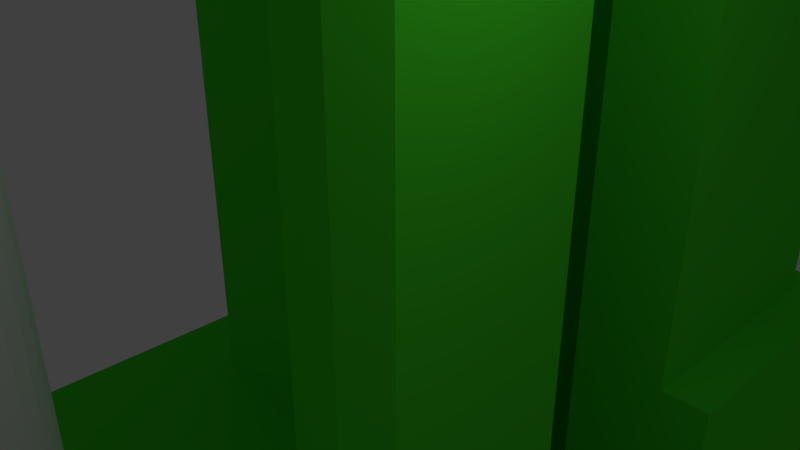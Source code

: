 # Source: blend.blend  (saved by Blender 2.79.0; exported with 4.5.12 LTS)
import bpy
from mathutils import Matrix  # noqa: F401  (used for matrix-valued properties, if any)

bpy.ops.wm.read_factory_settings(use_empty=True)
scene = bpy.context.scene
scene.name = 'Scene'

# ---- collections
col_collection_1 = bpy.data.collections.new('Collection 1'); scene.collection.children.link(col_collection_1)

# ---- materials (node trees are filled in below, after node groups)
mat_material = bpy.data.materials.new('Material')
mat_material.alpha_threshold = 0.0
mat_material.use_transparent_shadow = False
mat_material.diffuse_color = (0.06927, 0.8, 0.02511, 1.0)
mat_material.roughness = 0.5
mat_material.line_color = (0.0, 0.0, 0.0, 1.0)

# ---- material node trees

# ---- world
world_world = bpy.data.worlds.new('World'); scene.world = world_world
world_world.color = (0.05088, 0.05088, 0.05088)
world_world.use_sun_shadow = False
world_world.sun_shadow_jitter_overblur = 0.0
world_world.cycles.sampling_method = 'MANUAL'

# ---- cameras
cam_camera = bpy.data.cameras.new('Camera')
cam_camera.clip_end = 100.0
cam_camera.lens = 35.0
cam_camera.sensor_width = 32.0
cam_camera.sensor_height = 18.0
cam_camera.ortho_scale = 7.314
cam_camera.dof.focus_distance = 0.0
cam_camera.dof.aperture_fstop = 128.0

# ---- lights
light_lamp = bpy.data.lights.new('Lamp', 'POINT')
light_lamp.transmission_factor = 0.0
light_lamp.cutoff_distance = 30.0
light_lamp.energy = 100.0
light_lamp.shadow_buffer_clip_start = 1.001
light_lamp.shadow_soft_size = 0.1
light_lamp.shadow_maximum_resolution = 0.006
light_lamp.use_absolute_resolution = True

# ---- meshes
me_cylinder = bpy.data.meshes.new('Cylinder')
me_cylinder.from_pydata([(0.0, 1.5, -5.0), (0.0, 1.5, 5.0), (0.2926, 1.471, -5.0), (0.2926, 1.471, 5.0), (0.574, 1.386, -5.0), (0.574, 1.386, 5.0), (0.8334, 1.247, -5.0), (0.8334, 1.247, 5.0), (1.061, 1.061, -5.0), (1.061, 1.061, 5.0), (1.247, 0.8334, -5.0), (1.247, 0.8334, 5.0), (1.386, 0.574, -5.0), (1.386, 0.574, 5.0), (1.471, 0.2926, -5.0), (1.471, 0.2926, 5.0), (1.5, 1.132e-07, -5.0), (1.5, 1.132e-07, 5.0), (1.471, -0.2926, -5.0), (1.471, -0.2926, 5.0), (1.386, -0.574, -5.0), (1.386, -0.574, 5.0), (1.247, -0.8334, -5.0), (1.247, -0.8334, 5.0), (1.061, -1.061, -5.0), (1.061, -1.061, 5.0), (0.8334, -1.247, -5.0), (0.8334, -1.247, 5.0), (0.574, -1.386, -5.0), (0.574, -1.386, 5.0), (0.2926, -1.471, -5.0), (0.2926, -1.471, 5.0), (-4.888e-07, -1.5, -5.0), (-4.888e-07, -1.5, 5.0), (-0.2926, -1.471, -5.0), (-0.2926, -1.471, 5.0), (-0.574, -1.386, -5.0), (-0.574, -1.386, 5.0), (-0.8334, -1.247, -5.0), (-0.8334, -1.247, 5.0), (-1.061, -1.061, -5.0), (-1.061, -1.061, 5.0), (-1.247, -0.8334, -5.0), (-1.247, -0.8334, 5.0), (-1.386, -0.574, -5.0), (-1.386, -0.574, 5.0), (-1.471, -0.2926, -5.0), (-1.471, -0.2926, 5.0), (-1.5, 1.448e-06, -5.0), (-1.5, 1.448e-06, 5.0), (-1.471, 0.2926, -5.0), (-1.471, 0.2926, 5.0), (-1.386, 0.574, -5.0), (-1.386, 0.574, 5.0), (-1.247, 0.8334, -5.0), (-1.247, 0.8334, 5.0), (-1.061, 1.061, -5.0), (-1.061, 1.061, 5.0), (-0.8334, 1.247, -5.0), (-0.8334, 1.247, 5.0), (-0.574, 1.386, -5.0), (-0.574, 1.386, 5.0), (-0.2926, 1.471, -5.0), (-0.2926, 1.471, 5.0), (0.6856, 3.447, 8.0), (-2.059e-07, 3.514, 8.0), (1.345, 3.247, 8.0), (1.952, 2.922, 8.0), (2.485, 2.485, 8.0), (2.922, 1.952, 8.0), (3.247, 1.345, 8.0), (3.447, 0.6856, 8.0), (3.514, -4.05e-07, 8.0), (3.447, -0.6856, 8.0), (3.247, -1.345, 8.0), (2.922, -1.952, 8.0), (2.485, -2.485, 8.0), (1.952, -2.922, 8.0), (1.345, -3.247, 8.0), (0.6856, -3.447, 8.0), (-1.351e-06, -3.514, 8.0), (-0.6856, -3.447, 8.0), (-1.345, -3.247, 8.0), (-1.952, -2.922, 8.0), (-2.485, -2.485, 8.0), (-2.922, -1.952, 8.0), (-3.247, -1.345, 8.0), (-3.447, -0.6856, 8.0), (-3.514, 2.723e-06, 8.0), (-3.447, 0.6856, 8.0), (-3.247, 1.345, 8.0), (-2.922, 1.952, 8.0), (-2.485, 2.485, 8.0), (-1.952, 2.922, 8.0), (-1.345, 3.247, 8.0), (-0.6856, 3.447, 8.0)], [], [(0, 1, 3, 2), (2, 3, 5, 4), (4, 5, 7, 6), (6, 7, 9, 8), (8, 9, 11, 10), (10, 11, 13, 12), (12, 13, 15, 14), (14, 15, 17, 16), (16, 17, 19, 18), (18, 19, 21, 20), (20, 21, 23, 22), (22, 23, 25, 24), (24, 25, 27, 26), (26, 27, 29, 28), (28, 29, 31, 30), (30, 31, 33, 32), (32, 33, 35, 34), (34, 35, 37, 36), (36, 37, 39, 38), (38, 39, 41, 40), (40, 41, 43, 42), (42, 43, 45, 44), (44, 45, 47, 46), (46, 47, 49, 48), (48, 49, 51, 50), (50, 51, 53, 52), (52, 53, 55, 54), (54, 55, 57, 56), (56, 57, 59, 58), (58, 59, 61, 60), (17, 15, 71, 72), (60, 61, 63, 62), (62, 63, 1, 0), (0, 2, 4, 6, 8, 10, 12, 14, 16, 18, 20, 22, 24, 26, 28, 30, 32, 34, 36, 38, 40, 42, 44, 46, 48, 50, 52, 54, 56, 58, 60, 62), (64, 65, 95, 94, 93, 92, 91, 90, 89, 88, 87, 86, 85, 84, 83, 82, 81, 80, 79, 78, 77, 76, 75, 74, 73, 72, 71, 70, 69, 68, 67, 66), (35, 33, 80, 81), (53, 51, 89, 90), (9, 7, 67, 68), (27, 25, 76, 77), (45, 43, 85, 86), (63, 61, 94, 95), (19, 17, 72, 73), (37, 35, 81, 82), (55, 53, 90, 91), (11, 9, 68, 69), (29, 27, 77, 78), (47, 45, 86, 87), (3, 1, 65, 64), (1, 63, 95, 65), (21, 19, 73, 74), (39, 37, 82, 83), (57, 55, 91, 92), (13, 11, 69, 70), (31, 29, 78, 79), (49, 47, 87, 88), (5, 3, 64, 66), (23, 21, 74, 75), (41, 39, 83, 84), (59, 57, 92, 93), (15, 13, 70, 71), (33, 31, 79, 80), (51, 49, 88, 89), (7, 5, 66, 67), (25, 23, 75, 76), (43, 41, 84, 85), (61, 59, 93, 94)])
me_cylinder.use_remesh_preserve_volume = False
me_cylinder.use_remesh_preserve_attributes = False
me_cylinder.use_mirror_vertex_groups = False
me_cylinder.update()
me_cube = bpy.data.meshes.new('Cube')
me_cube.from_pydata([(1.0, 1.0, -5.0), (-1.0, 1.0, -5.0), (1.0, 1.0, 5.0), (-1.0, 1.0, 5.0), (1.0, 3.0, -5.0), (-1.0, 3.0, -5.0), (1.0, 3.0, 5.0), (-1.0, 3.0, 5.0), (-4.0, 1.0, -5.0), (-4.0, 1.0, 5.0), (-4.0, 3.0, -5.0), (-4.0, 3.0, 5.0), (-6.0, 3.0, -5.0), (-6.0, 3.0, 5.0), (-4.0, 10.0, -5.0), (-4.0, 10.0, 5.0), (-6.0, 10.0, -5.0), (-6.0, 10.0, 5.0), (-4.0, 12.0, -5.0), (-4.0, 12.0, 5.0), (-6.0, 12.0, -5.0), (-6.0, 12.0, 5.0), (-1.0, 10.0, -5.0), (-1.0, 10.0, 5.0), (-1.0, 12.0, -5.0), (-1.0, 12.0, 5.0), (1.0, 10.0, -5.0), (1.0, 10.0, 5.0), (1.0, 12.0, -5.0), (1.0, 12.0, 5.0), (-1.0, 6.5, -5.0), (-1.0, 6.5, 5.0), (1.0, 6.5, -5.0), (1.0, 6.5, 5.0), (1.0, -1.0, -8.0), (-1.0, -1.0, -8.0), (1.0, 3.0, -8.0), (-1.0, 3.0, -8.0), (-4.0, 3.0, -8.0), (-4.0, 10.0, -8.0), (-1.0, 10.0, -8.0), (1.0, 6.5, -8.0), (-1.0, 6.5, -8.0), (2.0, 1.0, -5.0), (2.0, -1.0, -5.0), (2.0, 3.0, -8.0), (2.0, 3.0, -5.0), (2.0, 1.0, -8.0), (2.0, -1.0, -8.0), (-7.0, 3.0, -5.0), (-7.0, 1.0, -5.0), (-7.0, 10.0, -5.0), (-7.0, 13.0, -5.0), (-4.0, 13.0, -5.0), (2.0, 13.0, -8.0), (2.0, 13.0, -5.0), (-1.0, 13.0, -5.0), (2.0, 10.0, -5.0), (2.0, 10.0, -8.0), (2.0, 6.5, -5.0), (-7.0, 3.0, -8.0), (-7.0, 1.0, -8.0), (-7.0, 10.0, -8.0), (-7.0, 13.0, -8.0), (-4.0, 13.0, -8.0), (-1.0, 13.0, -8.0), (2.0, 6.5, -8.0), (-4.0, -1.0, -5.0), (-6.0, -1.0, -5.0), (-4.0, -1.0, -8.0), (-6.0, -1.0, -8.0), (-7.0, -1.0, -8.0), (-7.0, -1.0, -5.0), (1.0, -14.0, -5.0), (-1.0, -14.0, -5.0), (1.0, -14.0, -8.0), (-1.0, -14.0, -8.0), (2.0, -14.0, -8.0), (2.0, -14.0, -5.0), (-4.0, -14.0, -5.0), (-6.0, -14.0, -5.0), (-4.0, -14.0, -8.0), (-6.0, -14.0, -8.0), (-7.0, -14.0, -8.0), (-7.0, -14.0, -5.0), (-7.0, 1.0, -28.0), (-7.0, -1.0, -28.0), (-4.0, 13.0, -28.0), (-4.0, 12.0, -28.0), (1.0, 1.0, -28.0), (1.0, -1.0, -28.0), (-1.0, 1.0, -28.0), (-1.0, -1.0, -28.0), (1.0, 3.0, -28.0), (-1.0, 3.0, -28.0), (-4.0, 3.0, -28.0), (-4.0, 1.0, -28.0), (-6.0, 3.0, -28.0), (-6.0, 1.0, -28.0), (-6.0, 10.0, -28.0), (-4.0, 10.0, -28.0), (-6.0, 12.0, -28.0), (-1.0, 12.0, -28.0), (-1.0, 10.0, -28.0), (1.0, 12.0, -28.0), (1.0, 10.0, -28.0), (1.0, 6.5, -28.0), (-1.0, 6.5, -28.0), (-7.0, 13.0, -28.0), (2.0, 13.0, -28.0), (-1.0, 13.0, -28.0), (2.0, 1.0, -28.0), (2.0, -1.0, -28.0), (2.0, 3.0, -28.0), (-7.0, 3.0, -28.0), (-7.0, 10.0, -28.0), (2.0, 10.0, -28.0), (2.0, 6.5, -28.0), (-4.0, -1.0, -28.0), (-6.0, -1.0, -28.0), (1.0, -0.4704, -5.0), (0.4704, -1.0, -5.0), (1.0, -1.53, -5.0), (1.53, -1.0, -5.0), (-0.4704, -1.0, -5.0), (-1.0, -0.4704, -5.0), (-1.53, -1.0, -5.0), (-1.0, -1.53, -5.0), (0.4704, -1.0, 5.0), (1.0, -0.4704, 5.0), (-1.0, -0.4704, 5.0), (-0.4704, -1.0, 5.0), (-5.383, 1.0, -5.0), (-6.0, 1.617, -5.0), (-6.617, 1.0, -5.0), (-6.0, 0.3827, -5.0), (-6.0, 1.617, 5.0), (-5.383, 1.0, 5.0)], [], [(5, 4, 36, 37), (122, 121, 124, 127, 74, 73), (126, 125, 1, 8, 67), (127, 126, 67, 79, 74), (1, 3, 9, 8), (6, 4, 5, 7), (58, 66, 117, 116), (2, 0, 4, 6), (3, 2, 6, 7), (18, 24, 56, 53), (3, 7, 11, 9), (7, 5, 10, 11), (45, 47, 111, 113), (134, 133, 12, 49, 50), (12, 13, 17, 16), (135, 134, 50, 72, 68), (32, 30, 42, 41), (13, 11, 15, 17), (11, 10, 14, 15), (12, 16, 51, 49), (19, 18, 20, 21), (70, 69, 81, 82), (17, 15, 19, 21), (16, 17, 21, 20), (41, 42, 107, 106), (15, 14, 22, 23), (19, 15, 23, 25), (18, 19, 25, 24), (27, 26, 28, 29), (26, 27, 33, 32), (25, 23, 27, 29), (24, 25, 29, 28), (31, 30, 32, 33), (65, 54, 109, 110), (23, 22, 30, 31), (27, 23, 31, 33), (36, 45, 113, 93), (47, 48, 112, 111), (34, 35, 92, 90), (54, 58, 116, 109), (38, 37, 94, 95), (69, 70, 119, 118), (64, 65, 110, 87), (39, 38, 95, 100), (35, 69, 118, 92), (16, 20, 52, 51), (10, 5, 37, 38), (50, 61, 71, 72), (22, 14, 39, 40), (14, 10, 38, 39), (4, 0, 43, 46), (30, 22, 40, 42), (71, 61, 85, 86), (28, 26, 57, 55), (62, 63, 108, 115), (53, 56, 65, 64), (49, 51, 62, 60), (51, 52, 63, 62), (46, 43, 47, 45), (55, 57, 58, 54), (56, 55, 54, 65), (57, 59, 66, 58), (43, 44, 48, 47), (50, 49, 60, 61), (52, 53, 64, 63), (24, 28, 55, 56), (66, 41, 106, 117), (26, 32, 59, 57), (40, 39, 100, 103), (44, 123, 122, 73, 78), (63, 64, 87, 108), (0, 2, 129, 120), (36, 4, 46, 45), (60, 62, 115, 114), (32, 41, 66, 59), (9, 11, 13, 136, 137), (20, 18, 53, 52), (70, 71, 86, 119), (42, 40, 103, 107), (68, 72, 84, 80), (34, 48, 77, 75), (69, 35, 76, 81), (133, 136, 13, 12), (48, 34, 90, 112), (125, 130, 3, 1), (8, 132, 135, 68, 67), (73, 74, 76, 75), (73, 75, 77, 78), (76, 74, 79, 81), (82, 80, 84, 83), (79, 80, 82, 81), (2, 3, 130, 131, 128, 129), (35, 34, 75, 76), (67, 68, 80, 79), (71, 70, 82, 83), (48, 44, 78, 77), (121, 128, 131, 124), (72, 71, 83, 84), (97, 98, 85, 114), (101, 99, 115, 108), (85, 98, 119, 86), (92, 118, 96, 91), (89, 90, 92, 91), (89, 91, 94, 93), (95, 96, 98, 97), (94, 91, 96, 95), (100, 99, 101, 88), (95, 97, 99, 100), (100, 88, 102, 103), (103, 102, 104, 105), (103, 105, 106, 107), (88, 101, 108, 87), (104, 102, 110, 109), (106, 105, 116, 117), (102, 88, 87, 110), (89, 93, 113, 111), (99, 97, 114, 115), (105, 104, 109, 116), (90, 89, 111, 112), (98, 96, 118, 119), (37, 36, 93, 94), (61, 60, 114, 85), (120, 121, 122, 123), (124, 125, 126, 127), (120, 129, 128, 121), (124, 131, 130, 125), (0, 120, 123, 44, 43), (132, 133, 134, 135), (132, 137, 136, 133), (8, 9, 137, 132)])
me_cube.materials.append(mat_material)
me_cube.use_remesh_preserve_volume = False
me_cube.use_remesh_preserve_attributes = False
me_cube.use_mirror_vertex_groups = False
me_cube.update()

# ---- objects
ob_x = bpy.data.objects.new('шуруп', me_cylinder)
ob_x_1 = bpy.data.objects.new('упор', me_cube)
ob_lamp = bpy.data.objects.new('Lamp', light_lamp)
ob_camera = bpy.data.objects.new('Camera', cam_camera)

# ---- transforms, parenting, visibility, modifiers, constraints
ob_x.location = (-2.5, -5.0, -1.543)
ob_x.rotation_euler = (3.142, 0.0, 0.0)
ob_x.hide_viewport = True
ob_x.lineart.crease_threshold = 0.0
ob_x_1.location = (0.0, 0.0, 0.0)
ob_x_1.lock_rotations_4d = False
ob_x_1.empty_display_type = 'ARROWS'
ob_x_1.lineart.crease_threshold = 0.0
_m = ob_x_1.modifiers.new('Boolean', 'BOOLEAN')
_m.object = ob_x
_m.solver = 'FAST'
ob_lamp.location = (4.076, 1.005, 5.904)
ob_lamp.rotation_euler = (0.6503, 0.05522, 1.866)
ob_lamp.lock_rotations_4d = False
ob_lamp.empty_display_type = 'ARROWS'
ob_lamp.color = (0.0, 0.0, 0.0, 0.0)
ob_lamp.lineart.crease_threshold = 0.0
ob_camera.location = (7.481, -6.508, 5.344)
ob_camera.rotation_euler = (1.109, 0.0, 0.8149)
ob_camera.lock_rotations_4d = False
ob_camera.empty_display_type = 'ARROWS'
ob_camera.color = (0.0, 0.0, 0.0, 0.0)
ob_camera.display_type = 'WIRE'
ob_camera.lineart.crease_threshold = 0.0

# ---- collection membership
col_collection_1.objects.link(ob_x)
col_collection_1.objects.link(ob_x_1)
col_collection_1.objects.link(ob_lamp)
col_collection_1.objects.link(ob_camera)

# ---- scene / render settings (as saved in the file)
scene.camera = ob_camera
scene.frame_start = 1; scene.frame_end = 250; scene.frame_set(1)
scene.render.engine = 'BLENDER_EEVEE_NEXT'
scene.render.resolution_percentage = 50
scene.render.dither_intensity = 0.0
scene.cycles.use_denoising = False
scene.cycles.samples = 128
scene.cycles.sampling_pattern = 'TABULATED_SOBOL'
scene.cycles.use_adaptive_sampling = False
scene.cycles.use_light_tree = False
scene.cycles.blur_glossy = 0.0
scene.cycles.sample_clamp_indirect = 0.0
scene.view_settings.view_transform = 'Standard'
bpy.context.view_layer.update()
